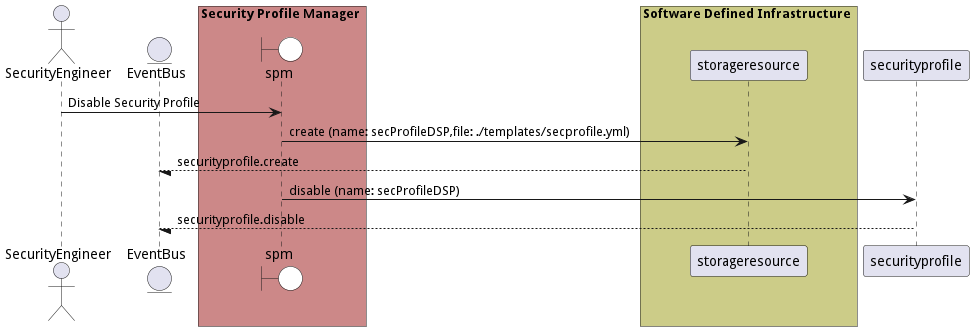

The diagram above was rendered by PlantUML. Its source (embedded in the PNG):
@startuml

actor "SecurityEngineer"


entity EventBus

box Security Profile Manager #cc8888
    boundary spm #white
end box


box Software Defined Infrastructure #cccc88
            participant storageresource
    end box

box Security Profile Manager #cc8888
    end box


"SecurityEngineer" -> spm: Disable Security Profile

    spm -> "storageresource": create (name: secProfileDSP,file: ./templates/secprofile.yml)

    "storageresource" --/ EventBus: securityprofile.create

    spm -> "securityprofile": disable (name: secProfileDSP)

    "securityprofile" --/ EventBus: securityprofile.disable



@enduml